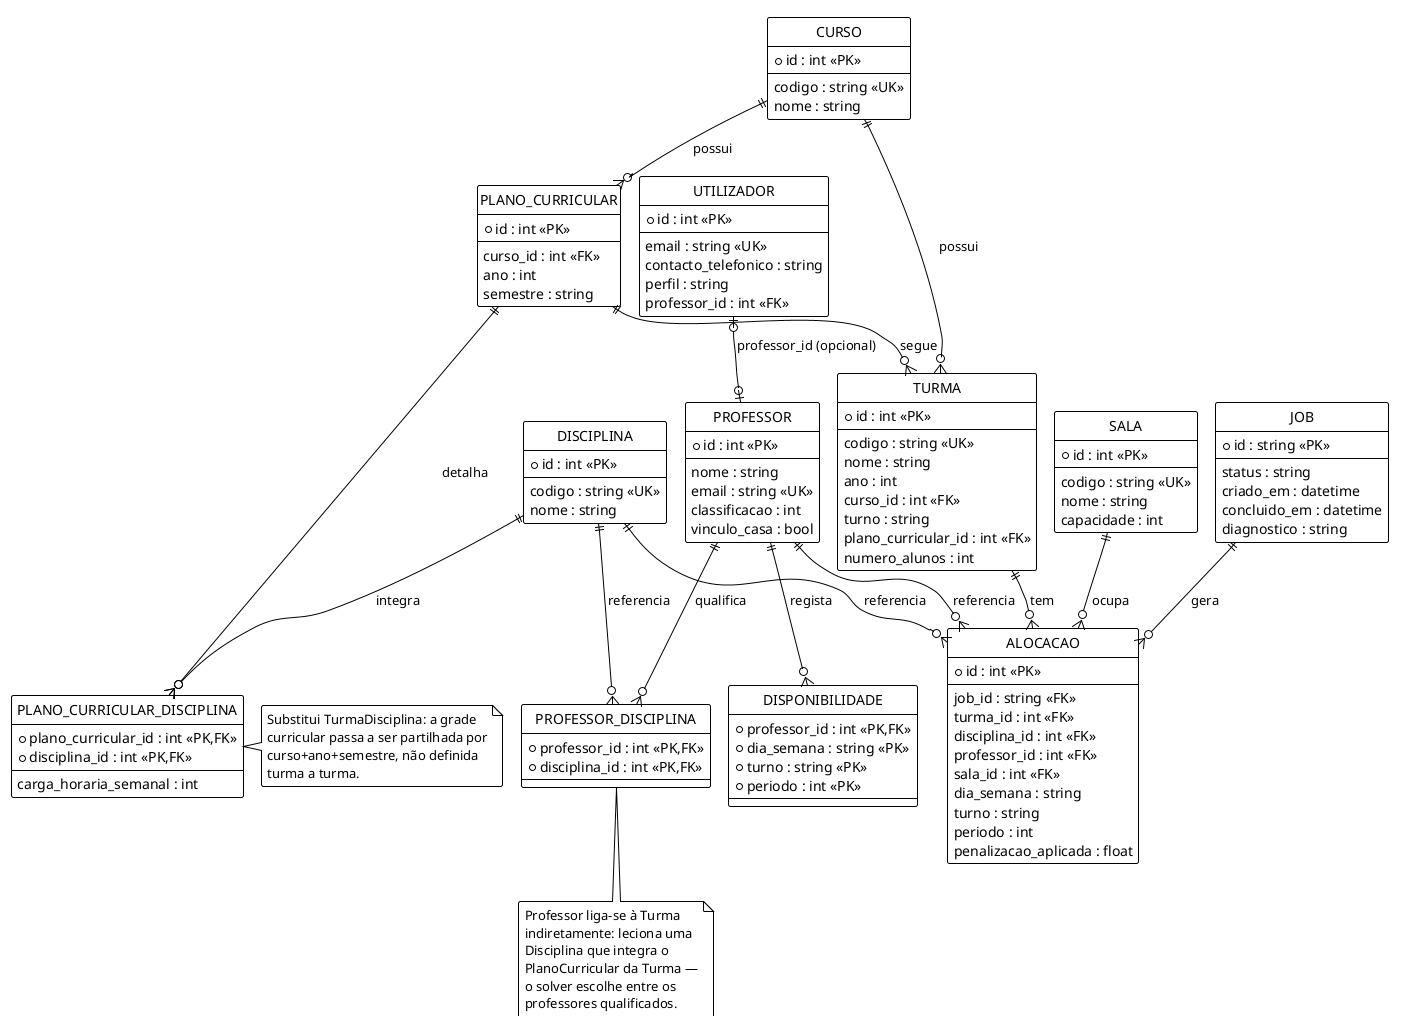

The diagram above was rendered by PlantUML. Its source (embedded in the PNG):
@startuml der
!pragma layout smetana
!theme plain
skinparam backgroundColor white
skinparam roundcorner 4
skinparam entity {
  BackgroundColor #EEF2FF
  BorderColor #6366F1
  FontColor #1E1B4B
}
hide circle

entity "CURSO" as curso {
  *id : int <<PK>>
  --
  codigo : string <<UK>>
  nome : string
}

entity "PLANO_CURRICULAR" as plano {
  *id : int <<PK>>
  --
  curso_id : int <<FK>>
  ano : int
  semestre : string
}

entity "PLANO_CURRICULAR_DISCIPLINA" as planoDisc {
  *plano_curricular_id : int <<PK,FK>>
  *disciplina_id : int <<PK,FK>>
  --
  carga_horaria_semanal : int
}

entity "DISCIPLINA" as disciplina {
  *id : int <<PK>>
  --
  codigo : string <<UK>>
  nome : string
}

entity "TURMA" as turma {
  *id : int <<PK>>
  --
  codigo : string <<UK>>
  nome : string
  ano : int
  curso_id : int <<FK>>
  turno : string
  plano_curricular_id : int <<FK>>
  numero_alunos : int
}

entity "SALA" as sala {
  *id : int <<PK>>
  --
  codigo : string <<UK>>
  nome : string
  capacidade : int
}

entity "PROFESSOR" as professor {
  *id : int <<PK>>
  --
  nome : string
  email : string <<UK>>
  classificacao : int
  vinculo_casa : bool
}

entity "PROFESSOR_DISCIPLINA" as profDisc {
  *professor_id : int <<PK,FK>>
  *disciplina_id : int <<PK,FK>>
}

entity "DISPONIBILIDADE" as disp {
  *professor_id : int <<PK,FK>>
  *dia_semana : string <<PK>>
  *turno : string <<PK>>
  *periodo : int <<PK>>
}

entity "UTILIZADOR" as utilizador {
  *id : int <<PK>>
  --
  email : string <<UK>>
  contacto_telefonico : string
  perfil : string
  professor_id : int <<FK>>
}

entity "JOB" as job {
  *id : string <<PK>>
  --
  status : string
  criado_em : datetime
  concluido_em : datetime
  diagnostico : string
}

entity "ALOCACAO" as alocacao {
  *id : int <<PK>>
  --
  job_id : string <<FK>>
  turma_id : int <<FK>>
  disciplina_id : int <<FK>>
  professor_id : int <<FK>>
  sala_id : int <<FK>>
  dia_semana : string
  turno : string
  periodo : int
  penalizacao_aplicada : float
}

curso ||--o{ plano : "possui"
plano ||--o{ planoDisc : "detalha"
disciplina ||--o{ planoDisc : "integra"
curso ||--o{ turma : "possui"
plano ||--o{ turma : "segue"

professor ||--o{ profDisc : "qualifica"
disciplina ||--o{ profDisc : "referencia"
professor ||--o{ disp : "regista"
utilizador |o--o| professor : "professor_id (opcional)"

job ||--o{ alocacao : "gera"
turma ||--o{ alocacao : "tem"
disciplina ||--o{ alocacao : "referencia"
professor ||--o{ alocacao : "referencia"
sala ||--o{ alocacao : "ocupa"

note right of planoDisc
  Substitui TurmaDisciplina: a grade
  curricular passa a ser partilhada por
  curso+ano+semestre, não definida
  turma a turma.
end note

note bottom of profDisc
  Professor liga-se à Turma
  indiretamente: leciona uma
  Disciplina que integra o
  PlanoCurricular da Turma —
  o solver escolhe entre os
  professores qualificados.
end note

@enduml